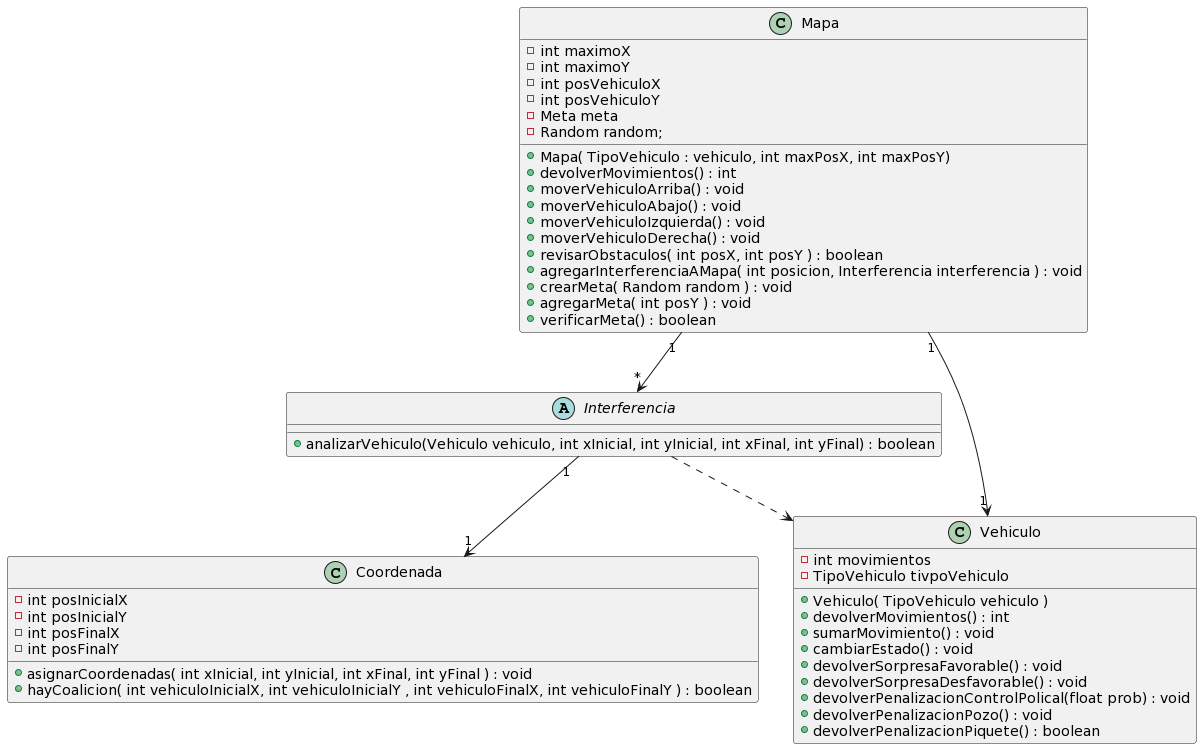

The diagram above was rendered by PlantUML. Its source (embedded in the PNG):
@startuml
class Mapa{
- int maximoX
- int maximoY
- int posVehiculoX
- int posVehiculoY
- Meta meta
- Random random;
+ Mapa( TipoVehiculo : vehiculo, int maxPosX, int maxPosY)
+ devolverMovimientos() : int
+ moverVehiculoArriba() : void
+ moverVehiculoAbajo() : void
+ moverVehiculoIzquierda() : void
+ moverVehiculoDerecha() : void
+ revisarObstaculos( int posX, int posY ) : boolean
+ agregarInterferenciaAMapa( int posicion, Interferencia interferencia ) : void
+ crearMeta( Random random ) : void
+ agregarMeta( int posY ) : void
+ verificarMeta() : boolean
}

abstract class Interferencia{
+ analizarVehiculo(Vehiculo vehiculo, int xInicial, int yInicial, int xFinal, int yFinal) : boolean
}

class Coordenada{
- int posInicialX
- int posInicialY
- int posFinalX
- int posFinalY
+ asignarCoordenadas( int xInicial, int yInicial, int xFinal, int yFinal ) : void
+ hayCoalicion( int vehiculoInicialX, int vehiculoInicialY , int vehiculoFinalX, int vehiculoFinalY ) : boolean
}

class Vehiculo{
- int movimientos
- TipoVehiculo tivpoVehiculo
+ Vehiculo( TipoVehiculo vehiculo )
+ devolverMovimientos() : int
+ sumarMovimiento() : void
+ cambiarEstado() : void
+ devolverSorpresaFavorable() : void
+ devolverSorpresaDesfavorable() : void
+ devolverPenalizacionControlPolical(float prob) : void
+ devolverPenalizacionPozo() : void
+ devolverPenalizacionPiquete() : boolean
}

Interferencia "1" --> "1" Coordenada
Mapa "1" --> "*" Interferencia
Mapa "1" --> "1" Vehiculo
Interferencia ..> Vehiculo
@enduml